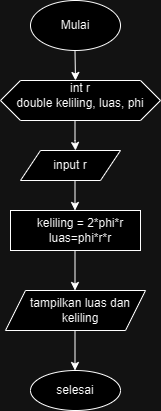

The diagram above was exported from draw.io. Its source (the exported page's mxGraphModel, read from the mxfile embedded in the PNG):
<mxGraphModel dx="786" dy="505" grid="1" gridSize="10" guides="1" tooltips="1" connect="1" arrows="1" fold="1" page="1" pageScale="1" pageWidth="827" pageHeight="1169" math="0" shadow="0">
  <root>
    <mxCell id="0" />
    <mxCell id="1" parent="0" />
    <mxCell id="bH8QeXzQaBVIfrRzMqad-1" value="" style="ellipse;whiteSpace=wrap;html=1;" vertex="1" parent="1">
      <mxGeometry x="330" y="50" width="90" height="50" as="geometry" />
    </mxCell>
    <mxCell id="bH8QeXzQaBVIfrRzMqad-2" value="" style="endArrow=classic;html=1;rounded=0;" edge="1" parent="1">
      <mxGeometry width="50" height="50" relative="1" as="geometry">
        <mxPoint x="374.5" y="100" as="sourcePoint" />
        <mxPoint x="375" y="130" as="targetPoint" />
      </mxGeometry>
    </mxCell>
    <mxCell id="bH8QeXzQaBVIfrRzMqad-3" value="" style="shape=hexagon;perimeter=hexagonPerimeter2;whiteSpace=wrap;html=1;fixedSize=1;" vertex="1" parent="1">
      <mxGeometry x="300" y="130" width="160" height="40" as="geometry" />
    </mxCell>
    <mxCell id="bH8QeXzQaBVIfrRzMqad-4" value="" style="shape=parallelogram;perimeter=parallelogramPerimeter;whiteSpace=wrap;html=1;fixedSize=1;" vertex="1" parent="1">
      <mxGeometry x="320" y="200" width="100" height="30" as="geometry" />
    </mxCell>
    <mxCell id="bH8QeXzQaBVIfrRzMqad-5" value="" style="rounded=0;whiteSpace=wrap;html=1;" vertex="1" parent="1">
      <mxGeometry x="310" y="260" width="130" height="40" as="geometry" />
    </mxCell>
    <mxCell id="bH8QeXzQaBVIfrRzMqad-6" value="" style="shape=parallelogram;perimeter=parallelogramPerimeter;whiteSpace=wrap;html=1;fixedSize=1;" vertex="1" parent="1">
      <mxGeometry x="305" y="340" width="140" height="40" as="geometry" />
    </mxCell>
    <mxCell id="bH8QeXzQaBVIfrRzMqad-7" value="" style="ellipse;whiteSpace=wrap;html=1;" vertex="1" parent="1">
      <mxGeometry x="330" y="420" width="90" height="40" as="geometry" />
    </mxCell>
    <mxCell id="bH8QeXzQaBVIfrRzMqad-8" value="Mulai" style="text;strokeColor=none;align=center;fillColor=none;html=1;verticalAlign=middle;whiteSpace=wrap;rounded=0;" vertex="1" parent="1">
      <mxGeometry x="345" y="60" width="60" height="30" as="geometry" />
    </mxCell>
    <mxCell id="bH8QeXzQaBVIfrRzMqad-9" value="int r&lt;br&gt;double keliling, luas, phi" style="text;strokeColor=none;align=center;fillColor=none;html=1;verticalAlign=middle;whiteSpace=wrap;rounded=0;" vertex="1" parent="1">
      <mxGeometry x="315" y="130" width="130" height="30" as="geometry" />
    </mxCell>
    <mxCell id="bH8QeXzQaBVIfrRzMqad-10" value="input r" style="text;strokeColor=none;align=center;fillColor=none;html=1;verticalAlign=middle;whiteSpace=wrap;rounded=0;" vertex="1" parent="1">
      <mxGeometry x="340" y="200" width="60" height="30" as="geometry" />
    </mxCell>
    <mxCell id="bH8QeXzQaBVIfrRzMqad-11" value="keliling = 2*phi*r&lt;br&gt;luas=phi*r*r" style="text;strokeColor=none;align=center;fillColor=none;html=1;verticalAlign=middle;whiteSpace=wrap;rounded=0;" vertex="1" parent="1">
      <mxGeometry x="325" y="265" width="110" height="30" as="geometry" />
    </mxCell>
    <mxCell id="bH8QeXzQaBVIfrRzMqad-12" value="tampilkan luas dan keliling" style="text;strokeColor=none;align=center;fillColor=none;html=1;verticalAlign=middle;whiteSpace=wrap;rounded=0;" vertex="1" parent="1">
      <mxGeometry x="325" y="345" width="110" height="30" as="geometry" />
    </mxCell>
    <mxCell id="bH8QeXzQaBVIfrRzMqad-13" value="selesai" style="text;strokeColor=none;align=center;fillColor=none;html=1;verticalAlign=middle;whiteSpace=wrap;rounded=0;" vertex="1" parent="1">
      <mxGeometry x="345" y="425" width="60" height="30" as="geometry" />
    </mxCell>
    <mxCell id="bH8QeXzQaBVIfrRzMqad-15" value="" style="endArrow=classic;html=1;rounded=0;" edge="1" parent="1">
      <mxGeometry width="50" height="50" relative="1" as="geometry">
        <mxPoint x="374.5" y="300" as="sourcePoint" />
        <mxPoint x="374.5" y="340" as="targetPoint" />
      </mxGeometry>
    </mxCell>
    <mxCell id="bH8QeXzQaBVIfrRzMqad-17" value="" style="endArrow=classic;html=1;rounded=0;" edge="1" parent="1">
      <mxGeometry width="50" height="50" relative="1" as="geometry">
        <mxPoint x="374.5" y="170" as="sourcePoint" />
        <mxPoint x="375" y="200" as="targetPoint" />
        <Array as="points">
          <mxPoint x="374.5" y="190" />
        </Array>
      </mxGeometry>
    </mxCell>
    <mxCell id="bH8QeXzQaBVIfrRzMqad-18" value="" style="endArrow=classic;html=1;rounded=0;" edge="1" parent="1">
      <mxGeometry width="50" height="50" relative="1" as="geometry">
        <mxPoint x="374.5" y="230" as="sourcePoint" />
        <mxPoint x="375" y="260" as="targetPoint" />
        <Array as="points">
          <mxPoint x="374.5" y="260" />
        </Array>
      </mxGeometry>
    </mxCell>
    <mxCell id="bH8QeXzQaBVIfrRzMqad-19" value="" style="endArrow=classic;html=1;rounded=0;" edge="1" parent="1">
      <mxGeometry width="50" height="50" relative="1" as="geometry">
        <mxPoint x="374.5" y="380" as="sourcePoint" />
        <mxPoint x="374.5" y="420" as="targetPoint" />
      </mxGeometry>
    </mxCell>
  </root>
</mxGraphModel>